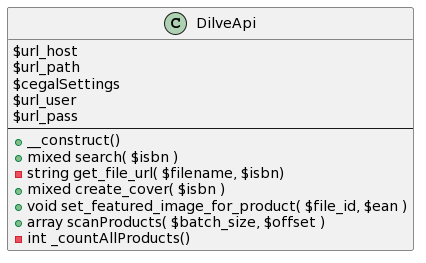

The diagram above was rendered by PlantUML. Its source (embedded in the PNG):
@startuml
class DilveApi {
    $url_host
    $url_path
    $cegalSettings
    $url_user
    $url_pass
    ---
    + __construct()
    + mixed search( $isbn )
    - string get_file_url( $filename, $isbn)
    + mixed create_cover( $isbn )
    + void set_featured_image_for_product( $file_id, $ean )
    + array scanProducts( $batch_size, $offset )
    - int _countAllProducts()
}
@enduml